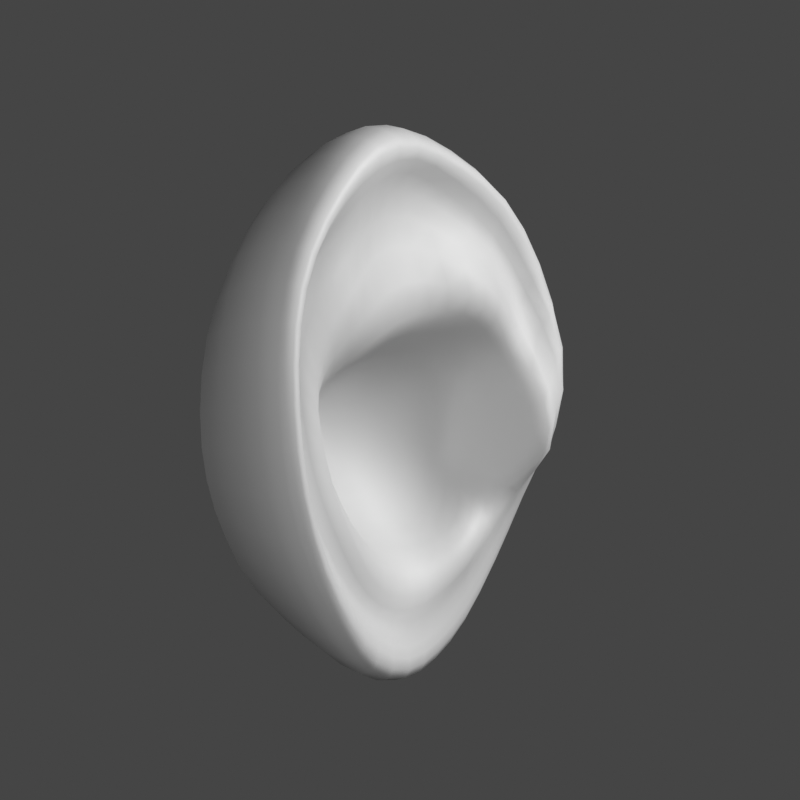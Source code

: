 # Source: features_initial_checkpoint.blend  (saved by Blender 5.1.30; exported with 4.5.12 LTS)
import bpy
from mathutils import Matrix  # noqa: F401  (used for matrix-valued properties, if any)

bpy.ops.wm.read_factory_settings(use_empty=True)
scene = bpy.context.scene
scene.name = 'FH1_EAR_STUDY'

# ---- collections
col_fh1_ear_study_explicit_allowlist = bpy.data.collections.new('FH1_EAR_STUDY_EXPLICIT_ALLOWLIST'); scene.collection.children.link(col_fh1_ear_study_explicit_allowlist)

# ---- materials (node trees are filled in below, after node groups)
mat_mr1_uniform_clay = bpy.data.materials.new('MR1_Uniform_Clay')
mat_mr1_uniform_clay.diffuse_color = (0.48, 0.48, 0.48, 1.0)

# ---- material node trees
mat_mr1_uniform_clay.use_nodes = True; mat_mr1_uniform_clay.node_tree.nodes.clear()
_N = mat_mr1_uniform_clay.node_tree.nodes; _L = mat_mr1_uniform_clay.node_tree.links
n0 = _N.new('ShaderNodeBsdfPrincipled'); n0.name = 'Principled BSDF'; n0.location = (-200, 100)
n0.inputs[0].default_value = (0.48, 0.48, 0.48, 1.0)
n0.inputs[2].default_value = 0.6
n1 = _N.new('ShaderNodeOutputMaterial'); n1.name = 'Material Output'; n1.location = (200, 100)
_L.new(n0.outputs[0], n1.inputs[0])
n1.is_active_output = True

# ---- world
world_mr1_neutral_world = bpy.data.worlds.new('MR1_Neutral_World'); scene.world = world_mr1_neutral_world
world_mr1_neutral_world.use_nodes = True; world_mr1_neutral_world.node_tree.nodes.clear()
_N = world_mr1_neutral_world.node_tree.nodes; _L = world_mr1_neutral_world.node_tree.links
n0 = _N.new('ShaderNodeBackground'); n0.name = 'Background'; n0.location = (-200, 100)
n0.inputs[0].default_value = (0.17, 0.17, 0.17, 1.0)
n0.inputs[1].default_value = 0.35
n1 = _N.new('ShaderNodeOutputWorld'); n1.name = 'World Output'; n1.location = (200, 100)
_L.new(n0.outputs[0], n1.inputs[0])
n1.is_active_output = True

# ---- cameras
cam_fh1_ear_study_front = bpy.data.cameras.new('FH1_EAR_STUDY_front')
cam_fh1_ear_study_front.type = 'ORTHO'
cam_fh1_ear_study_front.clip_start = 0.001
cam_fh1_ear_study_front.clip_end = 20.0
cam_fh1_ear_study_front.ortho_scale = 0.082
cam_fh1_ear_study_profile = bpy.data.cameras.new('FH1_EAR_STUDY_profile')
cam_fh1_ear_study_profile.type = 'ORTHO'
cam_fh1_ear_study_profile.clip_start = 0.001
cam_fh1_ear_study_profile.clip_end = 20.0
cam_fh1_ear_study_profile.ortho_scale = 0.082
cam_fh1_ear_study_three_quarter = bpy.data.cameras.new('FH1_EAR_STUDY_three_quarter')
cam_fh1_ear_study_three_quarter.type = 'ORTHO'
cam_fh1_ear_study_three_quarter.clip_start = 0.001
cam_fh1_ear_study_three_quarter.clip_end = 20.0
cam_fh1_ear_study_three_quarter.ortho_scale = 0.082
cam_fh1_ear_study_underside = bpy.data.cameras.new('FH1_EAR_STUDY_underside')
cam_fh1_ear_study_underside.type = 'ORTHO'
cam_fh1_ear_study_underside.clip_start = 0.001
cam_fh1_ear_study_underside.clip_end = 20.0
cam_fh1_ear_study_underside.ortho_scale = 0.082

# ---- lights
light_fh1_ear_study_key = bpy.data.lights.new('FH1_EAR_STUDY_Key', 'AREA')
light_fh1_ear_study_key.energy = 2.5
light_fh1_ear_study_key.shape = 'DISK'
light_fh1_ear_study_key.size = 0.23
light_fh1_ear_study_fill = bpy.data.lights.new('FH1_EAR_STUDY_Fill', 'AREA')
light_fh1_ear_study_fill.energy = 0.65
light_fh1_ear_study_fill.shape = 'DISK'
light_fh1_ear_study_fill.size = 0.23

# ---- meshes
me_fh1_ear_r_control_cage_controlmesh = bpy.data.meshes.new('FH1_Ear_R_Control_Cage_ControlMesh')
me_fh1_ear_r_control_cage_controlmesh.from_pydata([(0.078, -0.015, 1.697), (0.078, -0.02087, 1.696), (0.078, -0.02617, 1.693), (0.078, -0.03037, 1.687), (0.078, -0.03307, 1.681), (0.078, -0.034, 1.673), (0.078, -0.03307, 1.666), (0.078, -0.03037, 1.66), (0.078, -0.02617, 1.654), (0.078, -0.02087, 1.651), (0.078, -0.015, 1.65), (0.078, -0.009129, 1.651), (0.078, -0.003832, 1.654), (0.078, 0.0003713, 1.66), (0.078, 0.00307, 1.666), (0.078, 0.004, 1.673), (0.078, 0.00307, 1.681), (0.078, 0.0003713, 1.687), (0.078, -0.003832, 1.693), (0.078, -0.009129, 1.696), (0.082, -0.017, 1.701), (0.083, -0.024, 1.7), (0.084, -0.03, 1.696), (0.084, -0.035, 1.69), (0.085, -0.038, 1.682), (0.085, -0.038, 1.674), (0.085, -0.037, 1.666), (0.084, -0.033, 1.658), (0.083, -0.027, 1.652), (0.082, -0.021, 1.648), (0.081, -0.015, 1.647), (0.081, -0.009, 1.649), (0.081, -0.004, 1.652), (0.081, 0.0, 1.658), (0.081, 0.003, 1.665), (0.082, 0.0048, 1.672), (0.082, 0.0048, 1.68), (0.082, 0.002, 1.688), (0.082, -0.003, 1.694), (0.082, -0.01, 1.698), (0.089, -0.018, 1.704), (0.092, -0.026, 1.703), (0.094, -0.033, 1.699), (0.095, -0.039, 1.692), (0.096, -0.042, 1.684), (0.096, -0.042, 1.675), (0.095, -0.04, 1.665), (0.094, -0.035, 1.656), (0.092, -0.028, 1.649), (0.09, -0.022, 1.645), (0.088, -0.015, 1.644), (0.086, -0.009, 1.646), (0.085, -0.004, 1.65), (0.085, 0.0, 1.656), (0.085, 0.003, 1.663), (0.086, 0.005, 1.671), (0.087, 0.006, 1.68), (0.087, 0.003, 1.689), (0.087, -0.002, 1.696), (0.088, -0.01, 1.701), (0.094, -0.018, 1.702), (0.097, -0.0255, 1.702), (0.099, -0.032, 1.697), (0.1, -0.0375, 1.691), (0.101, -0.0405, 1.684), (0.101, -0.0405, 1.675), (0.1, -0.0385, 1.666), (0.098, -0.0335, 1.657), (0.095, -0.0272, 1.651), (0.092, -0.0215, 1.647), (0.09, -0.015, 1.646), (0.088, -0.0095, 1.648), (0.087, -0.0048, 1.651), (0.087, -0.0008, 1.657), (0.088, 0.002, 1.663), (0.091, 0.0035, 1.671), (0.092, 0.0045, 1.679), (0.092, 0.0015, 1.688), (0.092, -0.003, 1.695), (0.093, -0.0105, 1.699), (0.094, -0.0175, 1.7), (0.096, -0.0248, 1.699), (0.097, -0.0305, 1.696), (0.098, -0.0355, 1.69), (0.099, -0.0385, 1.683), (0.099, -0.0385, 1.675), (0.098, -0.0365, 1.666), (0.096, -0.032, 1.658), (0.093, -0.026, 1.653), (0.091, -0.021, 1.65), (0.089, -0.015, 1.648), (0.088, -0.01, 1.65), (0.087, -0.0056, 1.653), (0.087, -0.0017, 1.658), (0.088, 0.0008, 1.664), (0.094, 0.0022, 1.671), (0.094, 0.003, 1.679), (0.091, 0.0004, 1.686), (0.091, -0.004, 1.693), (0.092, -0.011, 1.697), (0.09, -0.017, 1.697), (0.094, -0.024, 1.696), (0.095, -0.0288, 1.693), (0.09, -0.033, 1.688), (0.09, -0.0355, 1.682), (0.09, -0.035, 1.675), (0.091, -0.0337, 1.667), (0.091, -0.03, 1.661), (0.09, -0.0247, 1.655), (0.089, -0.02, 1.652), (0.089, -0.015, 1.651), (0.088, -0.0105, 1.653), (0.088, -0.0062, 1.656), (0.088, -0.0027, 1.66), (0.089, -0.0002, 1.664), (0.094, 0.001, 1.669), (0.093, 0.0015, 1.677), (0.089, -0.0005, 1.684), (0.09, -0.0045, 1.69), (0.089, -0.0115, 1.694), (0.089, -0.016, 1.691), (0.091, -0.023, 1.69), (0.095, -0.028, 1.686), (0.096, -0.031, 1.682), (0.096, -0.032, 1.677), (0.096, -0.031, 1.672), (0.095, -0.029, 1.666), (0.094, -0.026, 1.661), (0.092, -0.023, 1.657), (0.09, -0.019, 1.654), (0.089, -0.014, 1.653), (0.089, -0.0095, 1.655), (0.089, -0.0057, 1.657), (0.088, -0.0028, 1.661), (0.089, -0.0011, 1.665), (0.096, 0.0, 1.667), (0.095, 0.0, 1.673), (0.091, -0.0015, 1.679), (0.094, -0.005, 1.684), (0.094, -0.01, 1.687), (0.094, -0.014, 1.683), (0.095, -0.019, 1.682), (0.095, -0.024, 1.68), (0.091, -0.0275, 1.677), (0.089, -0.029, 1.674), (0.088, -0.028, 1.671), (0.088, -0.026, 1.666), (0.089, -0.0235, 1.663), (0.09, -0.021, 1.66), (0.089, -0.018, 1.658), (0.088, -0.014, 1.657), (0.088, -0.0105, 1.658), (0.09, -0.0073, 1.66), (0.088, -0.005, 1.663), (0.085, -0.0035, 1.666), (0.09, -0.002, 1.669), (0.091, -0.002, 1.673), (0.09, -0.0035, 1.678), (0.092, -0.0065, 1.681), (0.094, -0.01, 1.683), (0.085, -0.014, 1.679), (0.085, -0.018, 1.679), (0.085, -0.021, 1.677), (0.084, -0.0225, 1.676), (0.083, -0.0235, 1.674), (0.083, -0.024, 1.672), (0.083, -0.024, 1.669), (0.084, -0.0235, 1.666), (0.085, -0.022, 1.663), (0.085, -0.019, 1.661), (0.084, -0.015, 1.66), (0.084, -0.011, 1.66), (0.085, -0.0075, 1.661), (0.084, -0.0052, 1.663), (0.083, -0.0038, 1.666), (0.083, -0.003, 1.669), (0.084, -0.0028, 1.673), (0.085, -0.0035, 1.676), (0.085, -0.006, 1.678), (0.085, -0.01, 1.679), (0.0828, -0.0192, 1.675), (0.0823, -0.0155, 1.676), (0.0823, -0.0114, 1.676), (0.083, -0.0071, 1.675), (0.0817, -0.02, 1.671), (0.081, -0.016, 1.672), (0.0808, -0.0117, 1.672), (0.0818, -0.007, 1.671), (0.0818, -0.0202, 1.668), (0.081, -0.0163, 1.668), (0.0805, -0.012, 1.668), (0.0814, -0.0076, 1.668), (0.083, -0.0196, 1.664), (0.0821, -0.0162, 1.664), (0.0818, -0.0124, 1.663), (0.0825, -0.0087, 1.664)], [], [(0, 1, 21, 20), (1, 2, 22, 21), (2, 3, 23, 22), (3, 4, 24, 23), (4, 5, 25, 24), (5, 6, 26, 25), (6, 7, 27, 26), (7, 8, 28, 27), (8, 9, 29, 28), (9, 10, 30, 29), (10, 11, 31, 30), (11, 12, 32, 31), (12, 13, 33, 32), (13, 14, 34, 33), (14, 15, 35, 34), (15, 16, 36, 35), (16, 17, 37, 36), (17, 18, 38, 37), (18, 19, 39, 38), (19, 0, 20, 39), (20, 21, 41, 40), (21, 22, 42, 41), (22, 23, 43, 42), (23, 24, 44, 43), (24, 25, 45, 44), (25, 26, 46, 45), (26, 27, 47, 46), (27, 28, 48, 47), (28, 29, 49, 48), (29, 30, 50, 49), (30, 31, 51, 50), (31, 32, 52, 51), (32, 33, 53, 52), (33, 34, 54, 53), (34, 35, 55, 54), (35, 36, 56, 55), (36, 37, 57, 56), (37, 38, 58, 57), (38, 39, 59, 58), (39, 20, 40, 59), (40, 41, 61, 60), (41, 42, 62, 61), (42, 43, 63, 62), (43, 44, 64, 63), (44, 45, 65, 64), (45, 46, 66, 65), (46, 47, 67, 66), (47, 48, 68, 67), (48, 49, 69, 68), (49, 50, 70, 69), (50, 51, 71, 70), (51, 52, 72, 71), (52, 53, 73, 72), (53, 54, 74, 73), (54, 55, 75, 74), (55, 56, 76, 75), (56, 57, 77, 76), (57, 58, 78, 77), (58, 59, 79, 78), (59, 40, 60, 79), (60, 61, 81, 80), (61, 62, 82, 81), (62, 63, 83, 82), (63, 64, 84, 83), (64, 65, 85, 84), (65, 66, 86, 85), (66, 67, 87, 86), (67, 68, 88, 87), (68, 69, 89, 88), (69, 70, 90, 89), (70, 71, 91, 90), (71, 72, 92, 91), (72, 73, 93, 92), (73, 74, 94, 93), (74, 75, 95, 94), (75, 76, 96, 95), (76, 77, 97, 96), (77, 78, 98, 97), (78, 79, 99, 98), (79, 60, 80, 99), (80, 81, 101, 100), (81, 82, 102, 101), (82, 83, 103, 102), (83, 84, 104, 103), (84, 85, 105, 104), (85, 86, 106, 105), (86, 87, 107, 106), (87, 88, 108, 107), (88, 89, 109, 108), (89, 90, 110, 109), (90, 91, 111, 110), (91, 92, 112, 111), (92, 93, 113, 112), (93, 94, 114, 113), (94, 95, 115, 114), (95, 96, 116, 115), (96, 97, 117, 116), (97, 98, 118, 117), (98, 99, 119, 118), (99, 80, 100, 119), (100, 101, 121, 120), (101, 102, 122, 121), (102, 103, 123, 122), (103, 104, 124, 123), (104, 105, 125, 124), (105, 106, 126, 125), (106, 107, 127, 126), (107, 108, 128, 127), (108, 109, 129, 128), (109, 110, 130, 129), (110, 111, 131, 130), (111, 112, 132, 131), (112, 113, 133, 132), (113, 114, 134, 133), (114, 115, 135, 134), (115, 116, 136, 135), (116, 117, 137, 136), (117, 118, 138, 137), (118, 119, 139, 138), (119, 100, 120, 139), (120, 121, 141, 140), (121, 122, 142, 141), (122, 123, 143, 142), (123, 124, 144, 143), (124, 125, 145, 144), (125, 126, 146, 145), (126, 127, 147, 146), (127, 128, 148, 147), (128, 129, 149, 148), (129, 130, 150, 149), (130, 131, 151, 150), (131, 132, 152, 151), (132, 133, 153, 152), (133, 134, 154, 153), (134, 135, 155, 154), (135, 136, 156, 155), (136, 137, 157, 156), (137, 138, 158, 157), (138, 139, 159, 158), (139, 120, 140, 159), (140, 141, 161, 160), (141, 142, 162, 161), (142, 143, 163, 162), (143, 144, 164, 163), (144, 145, 165, 164), (145, 146, 166, 165), (146, 147, 167, 166), (147, 148, 168, 167), (148, 149, 169, 168), (149, 150, 170, 169), (150, 151, 171, 170), (151, 152, 172, 171), (152, 153, 173, 172), (153, 154, 174, 173), (154, 155, 175, 174), (155, 156, 176, 175), (156, 157, 177, 176), (157, 158, 178, 177), (158, 159, 179, 178), (159, 140, 160, 179), (162, 163, 180, 161), (161, 180, 181, 160), (160, 181, 182, 179), (179, 182, 183, 178), (178, 183, 176, 177), (163, 164, 184, 180), (180, 184, 185, 181), (181, 185, 186, 182), (182, 186, 187, 183), (183, 187, 175, 176), (164, 165, 188, 184), (184, 188, 189, 185), (185, 189, 190, 186), (186, 190, 191, 187), (187, 191, 174, 175), (165, 166, 192, 188), (188, 192, 193, 189), (189, 193, 194, 190), (190, 194, 195, 191), (191, 195, 173, 174), (166, 167, 168, 192), (192, 168, 169, 193), (193, 169, 170, 194), (194, 170, 171, 195), (195, 171, 172, 173)])
me_fh1_ear_r_control_cage_controlmesh.polygons.foreach_set('use_smooth', [True] * 185)
me_fh1_ear_r_control_cage_controlmesh.materials.append(mat_mr1_uniform_clay)
me_fh1_ear_r_control_cage_controlmesh.update()

# ---- objects
ob_fh1_ear_study_front = bpy.data.objects.new('FH1_EAR_STUDY_front', cam_fh1_ear_study_front)
ob_fh1_ear_study_profile = bpy.data.objects.new('FH1_EAR_STUDY_profile', cam_fh1_ear_study_profile)
ob_fh1_ear_study_three_quarter = bpy.data.objects.new('FH1_EAR_STUDY_three_quarter', cam_fh1_ear_study_three_quarter)
ob_fh1_ear_study_underside = bpy.data.objects.new('FH1_EAR_STUDY_underside', cam_fh1_ear_study_underside)
ob_fh1_ear_study_key = bpy.data.objects.new('FH1_EAR_STUDY_Key', light_fh1_ear_study_key)
ob_fh1_ear_study_fill = bpy.data.objects.new('FH1_EAR_STUDY_Fill', light_fh1_ear_study_fill)
ob_fh1_ear_r_control_cage = bpy.data.objects.new('FH1_Ear_R_Control_Cage', me_fh1_ear_r_control_cage_controlmesh)

# ---- transforms, parenting, visibility, modifiers, constraints
ob_fh1_ear_study_front.location = (0.589, -0.016, 1.674)
ob_fh1_ear_study_front.rotation_euler = (1.571, -0.0, 1.571)
ob_fh1_ear_study_profile.location = (0.139, 0.484, 1.674)
ob_fh1_ear_study_profile.rotation_euler = (1.571, 1.472e-08, 3.042)
ob_fh1_ear_study_three_quarter.location = (0.539, 0.224, 1.699)
ob_fh1_ear_study_three_quarter.rotation_euler = (1.522, 9.73e-08, 2.061)
ob_fh1_ear_study_underside.location = (0.449, -0.336, 1.704)
ob_fh1_ear_study_underside.rotation_euler = (1.509, -5.441e-10, 0.8442)
ob_fh1_ear_study_key.location = (0.389, 0.214, 1.914)
ob_fh1_ear_study_key.rotation_euler = (1.005, 5.065e-08, 2.225)
ob_fh1_ear_study_fill.location = (0.329, -0.276, 1.704)
ob_fh1_ear_study_fill.rotation_euler = (1.486, -1.683e-08, 0.7454)
ob_fh1_ear_r_control_cage.location = (0.0, 0.0, 0.0)
_vg = ob_fh1_ear_r_control_cage.vertex_groups.new(name='root_attachment')
_vg = ob_fh1_ear_r_control_cage.vertex_groups.new(name='back_shell')
_vg = ob_fh1_ear_r_control_cage.vertex_groups.new(name='outer_silhouette')
_vg = ob_fh1_ear_r_control_cage.vertex_groups.new(name='helix_crest')
_vg = ob_fh1_ear_r_control_cage.vertex_groups.new(name='helix_inner_bank')
_vg = ob_fh1_ear_r_control_cage.vertex_groups.new(name='scapha_and_superior_crus')
_vg = ob_fh1_ear_r_control_cage.vertex_groups.new(name='antihelix_and_tragus')
_vg = ob_fh1_ear_r_control_cage.vertex_groups.new(name='concha_wall_and_inferior_crus')
_vg = ob_fh1_ear_r_control_cage.vertex_groups.new(name='concha_floor_border')
_vg = ob_fh1_ear_r_control_cage.vertex_groups.new(name='concha_floor_interior')
_vg = ob_fh1_ear_r_control_cage.vertex_groups.new(name='antihelix_stem')
_vg = ob_fh1_ear_r_control_cage.vertex_groups.new(name='antihelix_superior_crus')
_vg = ob_fh1_ear_r_control_cage.vertex_groups.new(name='antihelix_inferior_crus')
_vg = ob_fh1_ear_r_control_cage.vertex_groups.new(name='triangular_fossa')
_vg = ob_fh1_ear_r_control_cage.vertex_groups.new(name='tragus')
_vg = ob_fh1_ear_r_control_cage.vertex_groups.new(name='intertragic_notch')
_vg = ob_fh1_ear_r_control_cage.vertex_groups.new(name='antitragus')
_vg = ob_fh1_ear_r_control_cage.vertex_groups.new(name='lobe')
_vg = ob_fh1_ear_r_control_cage.vertex_groups.new(name='Matched_Head_Interface')
_m = ob_fh1_ear_r_control_cage.modifiers.new('Editable cage preview', 'SUBSURF')
_m.render_levels = 1

# ---- collection membership
col_fh1_ear_study_explicit_allowlist.objects.link(ob_fh1_ear_study_front)
col_fh1_ear_study_explicit_allowlist.objects.link(ob_fh1_ear_study_profile)
col_fh1_ear_study_explicit_allowlist.objects.link(ob_fh1_ear_study_three_quarter)
col_fh1_ear_study_explicit_allowlist.objects.link(ob_fh1_ear_study_underside)
col_fh1_ear_study_explicit_allowlist.objects.link(ob_fh1_ear_study_key)
col_fh1_ear_study_explicit_allowlist.objects.link(ob_fh1_ear_study_fill)
col_fh1_ear_study_explicit_allowlist.objects.link(ob_fh1_ear_r_control_cage)

# ---- scene / render settings (as saved in the file)
scene.camera = ob_fh1_ear_study_underside
scene.frame_start = 1; scene.frame_end = 250; scene.frame_set(1)
scene.render.engine = 'CYCLES'
scene.render.image_settings.exr_codec = 'NONE'
scene.render.resolution_x = 800
scene.render.resolution_y = 800
scene.render.use_bake_clear = False
scene.render.bake_margin = 0
scene.render.bake_bias = 0.0
scene.render.bake_samples = 0
scene.render.simplify_subdivision_render = 0
scene.render.simplify_child_particles_render = 0.0
scene.cycles.samples = 16
scene.eevee.use_volume_custom_range = False
scene.eevee.gtao_distance = 0.0
scene.eevee.use_fast_gi = False
scene.view_settings.view_transform = 'Standard'
bpy.context.view_layer.update()
